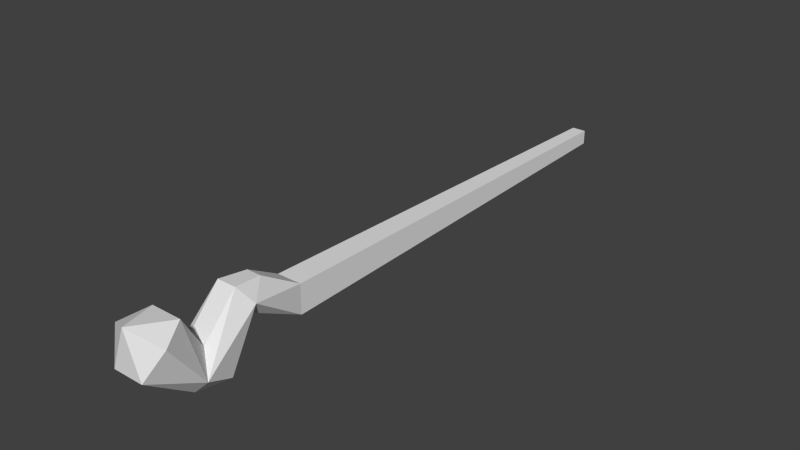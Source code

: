 # Source: staff2h_2.blend  (saved by Blender 2.69.0; exported with 4.5.12 LTS)
import bpy
from mathutils import Matrix  # noqa: F401  (used for matrix-valued properties, if any)

bpy.ops.wm.read_factory_settings(use_empty=True)
scene = bpy.context.scene
scene.name = 'Scene'

# ---- collections
col_collection_1 = bpy.data.collections.new('Collection 1'); scene.collection.children.link(col_collection_1)

# ---- world
world_world = bpy.data.worlds.new('World'); scene.world = world_world
world_world.color = (0.05088, 0.05088, 0.05088)
world_world.use_sun_shadow = False
world_world.sun_shadow_jitter_overblur = 0.0
world_world.cycles.sampling_method = 'MANUAL'
world_world.cycles.sample_map_resolution = 256

# ---- meshes
me_mesh_it75_dmspritedef = bpy.data.meshes.new('MESH_IT75_DMSPRITEDEF')
me_mesh_it75_dmspritedef.from_pydata([(-0.2327, -0.1349, 3.8), (-0.09377, 0.4813, 3.348), (-0.09475, 0.09531, 3.701), (-0.2014, 0.3128, 3.23), (0.2309, -0.133, 3.798), (0.101, 0.09531, 3.701), (0.1086, 0.4813, 3.348), (0.2112, 0.3128, 3.23), (0.1775, -0.2702, 3.503), (-0.1663, -0.2702, 3.503), (0.1279, 0.2069, 2.65), (0.1279, -0.09854, 2.65), (0.09836, 0.1541, 3.17), (0.08542, 0.45, 3.054), (-0.1358, -0.09854, 2.65), (-0.1358, 0.2069, 2.65), (-0.1109, 0.1541, 3.17), (-0.06619, 0.45, 3.054), (0.1677, 0.1219, 4.361), (0.2934, 0.398, 4.202), (0.09299, -0.2738, 3.827), (-2.5e-05, 0.5528, 4.356), (0.1697, 0.4984, 3.954), (-0.1531, 0.4984, 3.954), (-0.3008, 0.4056, 4.206), (-0.1568, 0.1219, 4.361), (-0.08718, -0.2738, 3.827), (0.07346, 0.1119, -1.998), (-0.07815, 0.1119, -1.998), (-0.07815, -0.0397, -1.998), (0.07346, -0.0397, -1.998), (-0.2327, -0.1349, 3.8), (-0.09377, 0.4813, 3.348), (-0.2014, 0.3128, 3.23), (0.2309, -0.133, 3.798), (0.1086, 0.4813, 3.348), (0.2112, 0.3128, 3.23), (0.1775, -0.2702, 3.503), (-0.1663, -0.2702, 3.503), (0.1279, 0.2069, 2.65), (0.1279, -0.09854, 2.65), (0.08542, 0.45, 3.054), (-0.1358, -0.09854, 2.65), (-0.1358, 0.2069, 2.65), (-0.06619, 0.45, 3.054), (0.1677, 0.1219, 4.361), (0.2934, 0.398, 4.202), (0.09299, -0.2738, 3.827), (-2.5e-05, 0.5528, 4.356), (0.1697, 0.4984, 3.954), (-0.1531, 0.4984, 3.954), (-0.3008, 0.4056, 4.206), (-0.08718, -0.2738, 3.827), (0.07346, 0.1119, -1.998), (-0.07815, 0.1119, -1.998), (-0.07815, -0.0397, -1.998), (0.07346, -0.0397, -1.998), (-0.2327, -0.1349, 3.8), (-0.09377, 0.4813, 3.348), (0.1086, 0.4813, 3.348), (0.1775, -0.2702, 3.503), (-0.1663, -0.2702, 3.503), (0.1279, -0.09854, 2.65), (0.08542, 0.45, 3.054), (-0.1358, -0.09854, 2.65), (-0.1358, 0.2069, 2.65), (0.09299, -0.2738, 3.827), (0.07346, 0.1119, -1.998), (-0.07815, 0.1119, -1.998), (-0.07815, -0.0397, -1.998), (0.07346, -0.0397, -1.998)], [], [(1, 0, 2), (1, 3, 0), (5, 4, 6), (4, 7, 6), (34, 8, 36), (33, 9, 31), (10, 36, 11), (40, 7, 12), (12, 7, 37), (35, 36, 13), (13, 36, 10), (15, 14, 33), (38, 3, 16), (16, 3, 42), (15, 33, 17), (17, 33, 32), (18, 34, 19), (45, 20, 4), (46, 21, 45), (46, 22, 21), (46, 4, 22), (4, 5, 22), (8, 34, 47), (23, 0, 24), (23, 2, 0), (0, 25, 24), (26, 25, 0), (52, 57, 61), (21, 24, 25), (48, 50, 51), (49, 50, 48), (45, 21, 25), (25, 26, 45), (20, 45, 26), (22, 5, 23), (2, 23, 5), (52, 61, 66), (60, 66, 61), (38, 16, 37), (12, 37, 16), (5, 6, 2), (1, 2, 6), (59, 41, 58), (17, 58, 41), (12, 16, 40), (40, 16, 42), (63, 39, 44), (43, 44, 39), (28, 27, 29), (30, 29, 27), (65, 10, 54), (53, 54, 10), (10, 11, 67), (56, 67, 11), (62, 64, 70), (55, 70, 64), (14, 15, 69), (68, 69, 15)])
_uv = me_mesh_it75_dmspritedef.uv_layers.new(name='UVMap')
_uv.uv.foreach_set('vector', [1.074, 0.1172, 0.1758, 0.3008, 0.5, 0.1211, 1.074, 0.1172, 0.8711, 0.2617, 0.1758, 0.3008, 0.5, -0.1367, 0.1797, -0.3086, 1.074, -0.1484, 0.1797, -0.3086, 0.8711, -0.2852, 1.074, -0.1484, 0.1797, 0.8047, 0.05078, 0.707, 0.8711, 0.6445, 0.8711, 0.6445, 0.05078, 0.707, 0.1797, 0.8047, 0.832, 0.4609, 0.8711, 0.6445, 0.4297, 0.4492, 0.4297, -0.1719, 0.8711, -0.2852, 0.6719, -0.1328, 0.6719, -0.1328, 0.8711, -0.2852, 0.05078, -0.2383, 1.074, 0.6914, 0.8711, 0.6445, 1.086, 0.5977, 1.086, 0.5977, 0.8711, 0.6445, 0.832, 0.4609, 0.832, 0.4609, 0.4297, 0.4492, 0.8711, 0.6445, 0.05078, 0.2148, 0.8711, 0.2617, 0.6719, 0.1406, 0.6719, 0.1406, 0.8711, 0.2617, 0.4297, 0.1758, 0.832, 0.4609, 0.8711, 0.6445, 1.086, 0.5977, 1.086, 0.5977, 0.8711, 0.6445, 1.074, 0.6914, 0.418, 0.9922, 0.1797, 0.8047, 0.8125, 0.9531, 0.418, -0.2266, -0.01172, -0.1289, 0.1797, -0.3086, 0.8125, -0.3906, 0.9922, -0.003906, 0.418, -0.2266, 0.8125, -0.3906, 0.9883, -0.2305, 0.9922, -0.003906, 0.8125, -0.3906, 0.1797, -0.3086, 0.9883, -0.2305, 0.1797, -0.3086, 0.5, -0.1367, 0.9883, -0.2305, 0.05078, 0.707, 0.1797, 0.8047, -0.01172, 0.8086, 0.9883, 0.1992, 0.1758, 0.3008, 0.8242, 0.3906, 0.9883, 0.1992, 0.5, 0.1211, 0.1758, 0.3008, 0.1758, 0.3008, 0.418, 0.2031, 0.8242, 0.3906, -0.01172, 0.1094, 0.418, 0.2031, 0.1758, 0.3008, 1.109, 0.8086, 1.301, 0.8047, 1.215, 0.707, 0.9922, -0.003906, 0.8242, 0.3906, 0.418, 0.2031, 0.9961, 1.008, 1.199, 0.8789, 1.391, 0.9531, 0.7695, 0.8789, 1.199, 0.8789, 0.9961, 1.008, 0.418, -0.2266, 0.9922, -0.003906, 0.418, 0.2031, 0.418, 0.2031, -0.01172, 0.1094, 0.418, -0.2266, -0.01172, -0.1289, 0.418, -0.2266, -0.01172, 0.1094, 0.9883, -0.2305, 0.5, -0.1367, 0.9883, 0.1992, 0.5, 0.1211, 0.9883, 0.1992, 0.5, -0.1367, 1.109, 0.8086, 1.215, 0.707, 0.8711, 0.8086, 0.7617, 0.707, 0.8711, 0.8086, 1.215, 0.707, 0.05078, 0.2148, 0.6719, 0.1406, 0.05078, -0.2383, 0.6719, -0.1328, 0.05078, -0.2383, 0.6719, 0.1406, 0.5, -0.1367, 1.074, -0.1484, 0.5, 0.1211, 1.074, 0.1172, 0.5, 0.1211, 1.074, -0.1484, 0.8516, 0.6914, 0.8828, 0.5977, 1.117, 0.6914, 1.086, 0.5977, 1.117, 0.6914, 0.8828, 0.5977, 0.6719, -0.1328, 0.6719, 0.1406, 0.4297, -0.1719, 0.4297, -0.1719, 0.6719, 0.1406, 0.4297, 0.1758, 1.086, -0.1172, 0.832, -0.1719, 1.086, 0.08203, 0.832, 0.1758, 1.086, 0.08203, 0.832, -0.1719, 1.527, 0.09766, 1.527, -0.1016, 1.328, 0.09766, 1.328, -0.1016, 1.328, 0.09766, 1.527, -0.1016, 1.176, 0.4609, 0.832, 0.4609, 1.098, -0.9922, 0.8984, -0.9922, 1.098, -0.9922, 0.832, 0.4609, 0.832, 0.4609, 0.4297, 0.4492, 1.527, -0.9922, 1.328, -1.0, 1.527, -0.9922, 0.4297, 0.4492, 0.8281, 0.4492, 1.176, 0.4492, 0.8984, -0.9922, 1.098, -0.9922, 0.8984, -0.9922, 1.176, 0.4492, 0.4297, 0.4492, 0.832, 0.4609, 1.328, -1.0, 1.527, -0.9922, 1.328, -1.0, 0.832, 0.4609])
me_mesh_it75_dmspritedef.use_remesh_preserve_volume = False
me_mesh_it75_dmspritedef.use_remesh_preserve_attributes = False
me_mesh_it75_dmspritedef.use_mirror_vertex_groups = False
me_mesh_it75_dmspritedef.update()

# ---- objects
ob_mesh_it75_dmspritedef = bpy.data.objects.new('MESH_IT75_DMSPRITEDEF', me_mesh_it75_dmspritedef)

# ---- transforms, parenting, visibility, modifiers, constraints
ob_mesh_it75_dmspritedef.location = (0.0, 0.0, 0.0)
ob_mesh_it75_dmspritedef.rotation_euler = (1.571, -0.0, 0.0)
ob_mesh_it75_dmspritedef.lineart.crease_threshold = 0.0

# ---- collection membership
col_collection_1.objects.link(ob_mesh_it75_dmspritedef)

# ---- scene / render settings (as saved in the file)
scene.frame_start = 1; scene.frame_end = 250; scene.frame_set(29)
scene.render.engine = 'BLENDER_EEVEE_NEXT'
scene.render.image_settings.color_mode = 'RGB'
scene.render.image_settings.compression = 90
scene.render.resolution_percentage = 50
scene.render.dither_intensity = 0.0
scene.cycles.use_denoising = False
scene.cycles.samples = 10
scene.cycles.sampling_pattern = 'TABULATED_SOBOL'
scene.cycles.light_sampling_threshold = 0.0
scene.cycles.use_adaptive_sampling = False
scene.cycles.use_light_tree = False
scene.cycles.blur_glossy = 0.0
scene.cycles.volume_bounces = 1
scene.cycles.pixel_filter_type = 'GAUSSIAN'
scene.cycles.sample_clamp_indirect = 0.0
scene.view_settings.view_transform = 'Standard'
bpy.context.view_layer.update()

# ---- added for rendering (the .blend has no active camera and no usable light): camera, sun
cam_auto = bpy.data.cameras.new('AutoCamera')
cam_auto.lens = 50.0
cam_auto.sensor_width = 36.0
cam_auto.clip_end = 1000.0
ob_auto_camera = bpy.data.objects.new('AutoCamera', cam_auto)
scene.collection.objects.link(ob_auto_camera)
ob_auto_camera.location = (5.95509, -8.3321, 4.90652)
ob_auto_camera.rotation_euler = (1.09748, -7.21219e-08, 0.694738)
scene.camera = ob_auto_camera
light_auto_sun = bpy.data.lights.new('AutoSun', 'SUN')
light_auto_sun.energy = 3.0
light_auto_sun.angle = 0.0523599
ob_auto_sun = bpy.data.objects.new('AutoSun', light_auto_sun)
scene.collection.objects.link(ob_auto_sun)
ob_auto_sun.rotation_euler = (0.872665, 0.174533, 0.523599)
bpy.context.view_layer.update()

